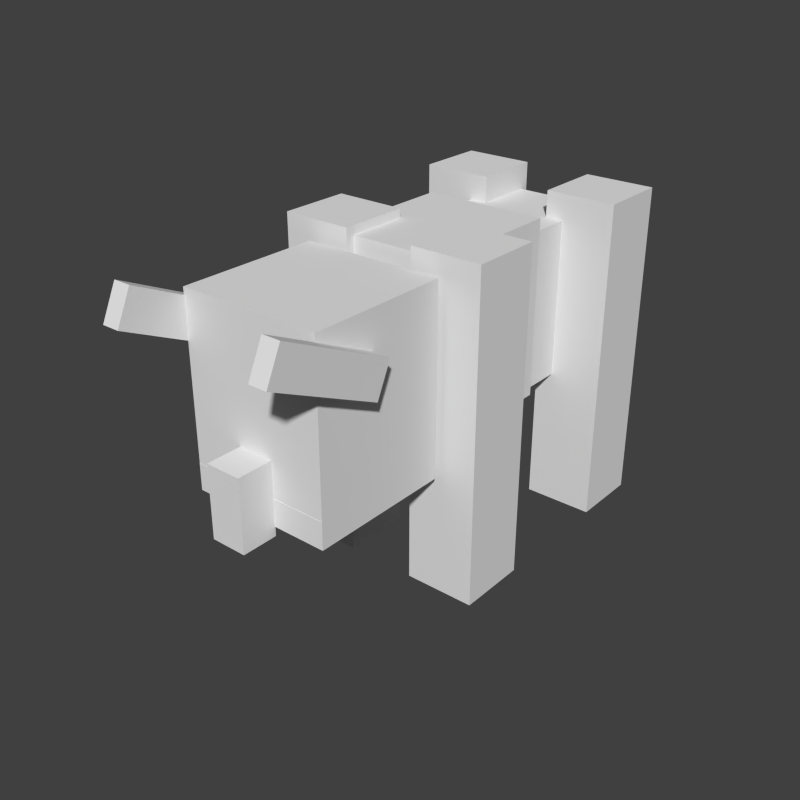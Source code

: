 # Source: beast.blend  (saved by Blender 2.79.0; exported with 4.5.12 LTS)
import bpy
from mathutils import Matrix  # noqa: F401  (used for matrix-valued properties, if any)

bpy.ops.wm.read_factory_settings(use_empty=True)
scene = bpy.context.scene
scene.name = 'Scene'

# ---- collections
col_collection_1 = bpy.data.collections.new('Collection 1'); scene.collection.children.link(col_collection_1)

# ---- world
world_world = bpy.data.worlds.new('World'); scene.world = world_world
world_world.color = (0.05088, 0.05088, 0.05088)
world_world.use_sun_shadow = False
world_world.sun_shadow_jitter_overblur = 0.0
world_world.cycles.sampling_method = 'NONE'
world_world.cycles.sample_map_resolution = 256

# ---- meshes
me_head_011 = bpy.data.meshes.new('head.011')
me_head_011.from_pydata([(-1.0, -1.0, -1.0), (-1.0, -1.0, 1.0), (-1.0, 1.0, -1.0), (-1.0, 1.0, 1.0), (1.0, -1.0, -1.0), (1.0, -1.0, 1.0), (1.0, 1.0, -1.0), (1.0, 1.0, 1.0)], [], [(0, 1, 3, 2), (2, 3, 7, 6), (6, 7, 5, 4), (4, 5, 1, 0), (2, 6, 4, 0), (7, 3, 1, 5)])
_uv = me_head_011.uv_layers.new(name='UVMap')
_uv.uv.foreach_set('vector', [0.6094, 0.4297, 0.6094, 0.5391, 0.5781, 0.5391, 0.5781, 0.4297, 0.6719, 0.4297, 0.6719, 0.5391, 0.6562, 0.5391, 0.6562, 0.4297, 0.6562, 0.4297, 0.6562, 0.5391, 0.625, 0.5391, 0.625, 0.4297, 0.625, 0.4297, 0.625, 0.5391, 0.6094, 0.5391, 0.6094, 0.4297, 0.6406, 0.5703, 0.625, 0.5703, 0.625, 0.5391, 0.6406, 0.5391, 0.625, 0.5703, 0.6094, 0.5703, 0.6094, 0.5391, 0.625, 0.5391])
me_head_011.use_remesh_preserve_volume = False
me_head_011.use_remesh_preserve_attributes = False
me_head_011.use_mirror_vertex_groups = False
me_head_011.update()
me_head_010 = bpy.data.meshes.new('head.010')
me_head_010.from_pydata([(-1.0, -1.0, -1.0), (-1.0, -1.0, 1.0), (-1.0, 1.0, -1.0), (-1.0, 1.0, 1.0), (1.0, -1.0, -1.0), (1.0, -1.0, 1.0), (1.0, 1.0, -1.0), (1.0, 1.0, 1.0)], [], [(0, 1, 3, 2), (2, 3, 7, 6), (6, 7, 5, 4), (4, 5, 1, 0), (2, 6, 4, 0), (7, 3, 1, 5)])
_uv = me_head_010.uv_layers.new(name='UVMap')
_uv.uv.foreach_set('vector', [0.8125, 0.6484, 0.8125, 0.9375, 0.75, 0.9375, 0.75, 0.6484, 1.0, 0.6484, 1.0, 0.9375, 0.9375, 0.9375, 0.9375, 0.6484, 0.9375, 0.6484, 0.9375, 0.9375, 0.875, 0.9375, 0.875, 0.6484, 0.875, 0.6484, 0.875, 0.9375, 0.8125, 0.9375, 0.8125, 0.6484, 0.9375, 1.0, 0.875, 1.0, 0.875, 0.9375, 0.9375, 0.9375, 0.875, 1.0, 0.8125, 1.0, 0.8125, 0.9375, 0.875, 0.9375])
me_head_010.use_remesh_preserve_volume = False
me_head_010.use_remesh_preserve_attributes = False
me_head_010.use_mirror_vertex_groups = False
me_head_010.update()
me_head_009 = bpy.data.meshes.new('head.009')
me_head_009.from_pydata([(-1.0, -1.0, -1.0), (-1.0, -1.0, 1.0), (-1.0, 1.0, -1.0), (-1.0, 1.0, 1.0), (1.0, -1.0, -1.0), (1.0, -1.0, 1.0), (1.0, 1.0, -1.0), (1.0, 1.0, 1.0)], [], [(0, 1, 3, 2), (2, 3, 7, 6), (6, 7, 5, 4), (4, 5, 1, 0), (2, 6, 4, 0), (7, 3, 1, 5)])
_uv = me_head_009.uv_layers.new(name='UVMap')
_uv.uv.foreach_set('vector', [0.5625, 0.6484, 0.5625, 0.9375, 0.5, 0.9375, 0.5, 0.6484, 0.75, 0.6484, 0.75, 0.9375, 0.6875, 0.9375, 0.6875, 0.6484, 0.6875, 0.6484, 0.6875, 0.9375, 0.625, 0.9375, 0.625, 0.6484, 0.625, 0.6484, 0.625, 0.9375, 0.5625, 0.9375, 0.5625, 0.6484, 0.6875, 1.0, 0.625, 1.0, 0.625, 0.9375, 0.6875, 0.9375, 0.625, 1.0, 0.5625, 1.0, 0.5625, 0.9375, 0.625, 0.9375])
me_head_009.use_remesh_preserve_volume = False
me_head_009.use_remesh_preserve_attributes = False
me_head_009.use_mirror_vertex_groups = False
me_head_009.update()
me_head_008 = bpy.data.meshes.new('head.008')
me_head_008.from_pydata([(-1.0, -1.0, -1.0), (-1.0, -1.0, 1.0), (-1.0, 1.0, -1.0), (-1.0, 1.0, 1.0), (1.0, -1.0, -1.0), (1.0, -1.0, 1.0), (1.0, 1.0, -1.0), (1.0, 1.0, 1.0)], [], [(0, 1, 3, 2), (2, 3, 7, 6), (6, 7, 5, 4), (4, 5, 1, 0), (2, 6, 4, 0), (7, 3, 1, 5)])
_uv = me_head_008.uv_layers.new(name='UVMap')
_uv.uv.foreach_set('vector', [0.6719, 0.2109, 0.6719, 0.2891, 0.5312, 0.2891, 0.5312, 0.2109, 0.9688, 0.2109, 0.9688, 0.2891, 0.8906, 0.2891, 0.8906, 0.2109, 0.8906, 0.2109, 0.8906, 0.2891, 0.75, 0.2891, 0.75, 0.2109, 0.75, 0.2109, 0.75, 0.2891, 0.6719, 0.2891, 0.6719, 0.2109, 0.8281, 0.4297, 0.75, 0.4297, 0.75, 0.2891, 0.8281, 0.2891, 0.75, 0.4297, 0.6719, 0.4297, 0.6719, 0.2891, 0.75, 0.2891])
me_head_008.use_remesh_preserve_volume = False
me_head_008.use_remesh_preserve_attributes = False
me_head_008.use_mirror_vertex_groups = False
me_head_008.update()
me_head_007 = bpy.data.meshes.new('head.007')
me_head_007.from_pydata([(-1.0, -1.0, -1.0), (-1.0, -1.0, 1.0), (-1.0, 1.0, -1.0), (-1.0, 1.0, 1.0), (1.0, -1.0, -1.0), (1.0, -1.0, 1.0), (1.0, 1.0, -1.0), (1.0, 1.0, 1.0)], [], [(0, 1, 3, 2), (2, 3, 7, 6), (6, 7, 5, 4), (4, 5, 1, 0), (2, 6, 4, 0), (7, 3, 1, 5)])
_uv = me_head_007.uv_layers.new(name='UVMap')
_uv.uv.foreach_set('vector', [0.6094, 0.4297, 0.6094, 0.5391, 0.5781, 0.5391, 0.5781, 0.4297, 0.6562, 0.4297, 0.6562, 0.5391, 0.6719, 0.5391, 0.6719, 0.4297, 0.6562, 0.4297, 0.6562, 0.5391, 0.625, 0.5391, 0.625, 0.4297, 0.6094, 0.4297, 0.6094, 0.5391, 0.625, 0.5391, 0.625, 0.4297, 0.6406, 0.5703, 0.625, 0.5703, 0.625, 0.5391, 0.6406, 0.5391, 0.625, 0.5703, 0.6094, 0.5703, 0.6094, 0.5391, 0.625, 0.5391])
me_head_007.use_remesh_preserve_volume = False
me_head_007.use_remesh_preserve_attributes = False
me_head_007.use_mirror_vertex_groups = False
me_head_007.update()
me_head_006 = bpy.data.meshes.new('head.006')
me_head_006.from_pydata([(-1.0, -1.0, -1.0), (-1.0, -1.0, 1.0), (-1.0, 1.0, -1.0), (-1.0, 1.0, 1.0), (1.0, -1.0, -1.0), (1.0, -1.0, 1.0), (1.0, 1.0, -1.0), (1.0, 1.0, 1.0)], [], [(0, 1, 3, 2), (2, 3, 7, 6), (6, 7, 5, 4), (4, 5, 1, 0), (2, 6, 4, 0), (7, 3, 1, 5)])
_uv = me_head_006.uv_layers.new(name='UVMap')
_uv.uv.foreach_set('vector', [0.8125, 0.6484, 0.8125, 0.9375, 0.75, 0.9375, 0.75, 0.6484, 1.0, 0.6484, 1.0, 0.9375, 0.9375, 0.9375, 0.9375, 0.6484, 0.9375, 0.6484, 0.9375, 0.9375, 0.875, 0.9375, 0.875, 0.6484, 0.875, 0.6484, 0.875, 0.9375, 0.8125, 0.9375, 0.8125, 0.6484, 0.9375, 1.0, 0.875, 1.0, 0.875, 0.9375, 0.9375, 0.9375, 0.875, 1.0, 0.8125, 1.0, 0.8125, 0.9375, 0.875, 0.9375])
me_head_006.use_remesh_preserve_volume = False
me_head_006.use_remesh_preserve_attributes = False
me_head_006.use_mirror_vertex_groups = False
me_head_006.update()
me_head_005 = bpy.data.meshes.new('head.005')
me_head_005.from_pydata([(-1.0, -1.0, -1.0), (-1.0, -1.0, 1.0), (-1.0, 1.0, -1.0), (-1.0, 1.0, 1.0), (1.0, -1.0, -1.0), (1.0, -1.0, 1.0), (1.0, 1.0, -1.0), (1.0, 1.0, 1.0)], [], [(0, 1, 3, 2), (2, 3, 7, 6), (6, 7, 5, 4), (4, 5, 1, 0), (2, 6, 4, 0), (7, 3, 1, 5)])
_uv = me_head_005.uv_layers.new(name='UVMap')
_uv.uv.foreach_set('vector', [0.5625, 0.6484, 0.5625, 0.9375, 0.5, 0.9375, 0.5, 0.6484, 0.75, 0.6484, 0.75, 0.9375, 0.6875, 0.9375, 0.6875, 0.6484, 0.6875, 0.6484, 0.6875, 0.9375, 0.625, 0.9375, 0.625, 0.6484, 0.625, 0.6484, 0.625, 0.9375, 0.5625, 0.9375, 0.5625, 0.6484, 0.6875, 1.0, 0.625, 1.0, 0.625, 0.9375, 0.6875, 0.9375, 0.625, 1.0, 0.5625, 1.0, 0.5625, 0.9375, 0.625, 0.9375])
me_head_005.use_remesh_preserve_volume = False
me_head_005.use_remesh_preserve_attributes = False
me_head_005.use_mirror_vertex_groups = False
me_head_005.update()
me_head_004 = bpy.data.meshes.new('head.004')
me_head_004.from_pydata([(-1.0, -1.0, -1.0), (-1.0, -1.0, 1.0), (-1.0, 1.0, -1.0), (-1.0, 1.0, 1.0), (1.0, -1.0, -1.0), (1.0, -1.0, 1.0), (1.0, 1.0, -1.0), (1.0, 1.0, 1.0)], [], [(0, 1, 3, 2), (2, 3, 7, 6), (6, 7, 5, 4), (4, 5, 1, 0), (2, 6, 4, 0), (7, 3, 1, 5)])
_uv = me_head_004.uv_layers.new(name='UVMap')
_uv.uv.foreach_set('vector', [0.03125, 0.9062, 0.03125, 0.9688, 0.0, 0.9688, 0.0, 0.9062, 0.125, 0.9062, 0.125, 0.9688, 0.09375, 0.9688, 0.09375, 0.9062, 0.09375, 0.9062, 0.09375, 0.9688, 0.0625, 0.9688, 0.0625, 0.9062, 0.0625, 0.9062, 0.0625, 0.9688, 0.03125, 0.9688, 0.03125, 0.9062, 0.09375, 1.0, 0.0625, 1.0, 0.0625, 0.9688, 0.09375, 0.9688, 0.0625, 1.0, 0.03125, 1.0, 0.03125, 0.9688, 0.0625, 0.9688])
me_head_004.use_remesh_preserve_volume = False
me_head_004.use_remesh_preserve_attributes = False
me_head_004.use_mirror_vertex_groups = False
me_head_004.update()
me_head_003 = bpy.data.meshes.new('head.003')
me_head_003.from_pydata([(-1.0, -1.0, -1.0), (-1.0, -1.0, 1.0), (-1.0, 1.0, -1.0), (-1.0, 1.0, 1.0), (1.0, -1.0, -1.0), (1.0, -1.0, 1.0), (1.0, 1.0, -1.0), (1.0, 1.0, 1.0)], [], [(0, 1, 3, 2), (2, 3, 7, 6), (6, 7, 5, 4), (4, 5, 1, 0), (2, 6, 4, 0), (7, 3, 1, 5)])
_uv = me_head_003.uv_layers.new(name='UVMap')
_uv.uv.foreach_set('vector', [0.1406, 0.04688, 0.1406, 0.1484, 0.0, 0.1484, 0.0, 0.04688, 0.4688, 0.04688, 0.4688, 0.1484, 0.375, 0.1484, 0.375, 0.04688, 0.375, 0.04688, 0.375, 0.1484, 0.2344, 0.1484, 0.2344, 0.04688, 0.2344, 0.04688, 0.2344, 0.1484, 0.1406, 0.1484, 0.1406, 0.04688, 0.2344, 0.2891, 0.3281, 0.2891, 0.3281, 0.1484, 0.2344, 0.1484, 0.2344, 0.2891, 0.1406, 0.2891, 0.1406, 0.1484, 0.2344, 0.1484])
me_head_003.use_remesh_preserve_volume = False
me_head_003.use_remesh_preserve_attributes = False
me_head_003.use_mirror_vertex_groups = False
me_head_003.update()
me_head_002 = bpy.data.meshes.new('head.002')
me_head_002.from_pydata([(-1.0, -1.0, -1.0), (-1.0, -1.0, 1.0), (-1.0, 1.0, -1.0), (-1.0, 1.0, 1.0), (1.0, -1.0, -1.0), (1.0, -1.0, 1.0), (1.0, 1.0, -1.0), (1.0, 1.0, 1.0)], [], [(0, 1, 3, 2), (2, 3, 7, 6), (6, 7, 5, 4), (4, 5, 1, 0), (2, 6, 4, 0), (7, 3, 1, 5)])
_uv = me_head_002.uv_layers.new(name='UVMap')
_uv.uv.foreach_set('vector', [0.1562, 0.2891, 0.1562, 0.4141, 0.0, 0.4141, 0.0, 0.2891, 0.5312, 0.2891, 0.5312, 0.4141, 0.4219, 0.4141, 0.4219, 0.2891, 0.4219, 0.2891, 0.4219, 0.4141, 0.2656, 0.4141, 0.2656, 0.2891, 0.2656, 0.2891, 0.2656, 0.4141, 0.1562, 0.4141, 0.1562, 0.2891, 0.375, 0.5703, 0.2656, 0.5703, 0.2656, 0.4141, 0.375, 0.4141, 0.2656, 0.5703, 0.1562, 0.5703, 0.1562, 0.4141, 0.2656, 0.4141])
me_head_002.use_remesh_preserve_volume = False
me_head_002.use_remesh_preserve_attributes = False
me_head_002.use_mirror_vertex_groups = False
me_head_002.update()
me_head_001 = bpy.data.meshes.new('head.001')
me_head_001.from_pydata([(-1.0, -1.0, -1.0), (-1.0, -1.0, 1.0), (-1.0, 1.0, -1.0), (-1.0, 1.0, 1.0), (1.0, -1.0, -1.0), (1.0, -1.0, 1.0), (1.0, 1.0, -1.0), (1.0, 1.0, 1.0)], [], [(0, 1, 3, 2), (2, 3, 7, 6), (6, 7, 5, 4), (4, 5, 1, 0), (2, 6, 4, 0), (7, 3, 1, 5)])
_uv = me_head_001.uv_layers.new(name='UVMap')
_uv.uv.foreach_set('vector', [0.125, 0.5703, 0.125, 0.5938, 0.0, 0.5938, 0.0, 0.5703, 0.5, 0.5703, 0.5, 0.5938, 0.375, 0.5938, 0.375, 0.5703, 0.375, 0.5703, 0.375, 0.5938, 0.25, 0.5938, 0.25, 0.5703, 0.25, 0.5703, 0.25, 0.5938, 0.125, 0.5938, 0.125, 0.5703, 0.375, 0.7188, 0.25, 0.7188, 0.25, 0.5938, 0.375, 0.5938, 0.25, 0.7188, 0.125, 0.7188, 0.125, 0.5938, 0.25, 0.5938])
me_head_001.use_remesh_preserve_volume = False
me_head_001.use_remesh_preserve_attributes = False
me_head_001.use_mirror_vertex_groups = False
me_head_001.update()
me_head = bpy.data.meshes.new('head')
me_head.from_pydata([(-1.0, -1.0, -1.0), (-1.0, -1.0, 1.0), (-1.0, 1.0, -1.0), (-1.0, 1.0, 1.0), (1.0, -1.0, -1.0), (1.0, -1.0, 1.0), (1.0, 1.0, -1.0), (1.0, 1.0, 1.0)], [], [(0, 1, 3, 2), (2, 3, 7, 6), (6, 7, 5, 4), (4, 5, 1, 0), (2, 6, 4, 0), (7, 3, 1, 5)])
_uv = me_head.uv_layers.new(name='UVMap')
_uv.uv.foreach_set('vector', [0.125, 0.7188, 0.125, 0.875, 0.0, 0.875, 0.0, 0.7188, 0.5, 0.7188, 0.5, 0.875, 0.375, 0.875, 0.375, 0.7188, 0.375, 0.7188, 0.375, 0.875, 0.25, 0.875, 0.25, 0.7188, 0.25, 0.7188, 0.25, 0.875, 0.125, 0.875, 0.125, 0.7188, 0.375, 1.0, 0.25, 1.0, 0.25, 0.875, 0.375, 0.875, 0.25, 1.0, 0.125, 1.0, 0.125, 0.875, 0.25, 0.875])
me_head.use_remesh_preserve_volume = False
me_head.use_remesh_preserve_attributes = False
me_head.use_mirror_vertex_groups = False
me_head.update()

# ---- objects
ob_horn_right = bpy.data.objects.new('horn.right', me_head_011)
ob_leg_left = bpy.data.objects.new('leg.left', me_head_010)
ob_arm_left = bpy.data.objects.new('arm.left', me_head_009)
ob_neck = bpy.data.objects.new('neck', me_head_008)
ob_horn_left = bpy.data.objects.new('horn.left', me_head_007)
ob_leg_right = bpy.data.objects.new('leg.right', me_head_006)
ob_arm_right = bpy.data.objects.new('arm.right', me_head_005)
ob_nose = bpy.data.objects.new('nose', me_head_004)
ob_body_back = bpy.data.objects.new('body.back', me_head_003)
ob_body_front = bpy.data.objects.new('body.front', me_head_002)
ob_mouth = bpy.data.objects.new('mouth', me_head_001)
ob_head = bpy.data.objects.new('head', me_head)

# ---- transforms, parenting, visibility, modifiers, constraints
ob_horn_right.location = (-1.79, -5.235, 6.449)
ob_horn_right.rotation_euler = (1.134, 4.908e-07, 2.439e-07)
ob_horn_right.scale = (0.2, 0.4, 1.4)
ob_horn_right.lineart.crease_threshold = 0.0
_vg = ob_horn_right.vertex_groups.new(name='body.top')
_vg = ob_horn_right.vertex_groups.new(name='head')
_vg.add([0, 1, 2, 3, 4, 5, 6, 7], 1.0, 'REPLACE')
_vg = ob_horn_right.vertex_groups.new(name='nose')
_vg = ob_horn_right.vertex_groups.new(name='arm.right')
_vg = ob_horn_right.vertex_groups.new(name='arm.left')
_vg = ob_horn_right.vertex_groups.new(name='body.low')
_vg = ob_horn_right.vertex_groups.new(name='leg.right')
_vg = ob_horn_right.vertex_groups.new(name='leg.left')
_m = ob_horn_right.modifiers.new('Armature', 'ARMATURE')
ob_leg_left.location = (1.594, 3.569, 3.719)
ob_leg_left.rotation_euler = (-9.313e-10, -9.313e-10, -1.571)
ob_leg_left.scale = (0.8, 0.8, 3.7)
ob_leg_left.lineart.crease_threshold = 0.0
_vg = ob_leg_left.vertex_groups.new(name='body.top')
_vg = ob_leg_left.vertex_groups.new(name='head')
_vg.add([0, 1, 2, 3, 4, 5, 6, 7], 1.0, 'REPLACE')
_vg = ob_leg_left.vertex_groups.new(name='nose')
_vg = ob_leg_left.vertex_groups.new(name='arm.right')
_vg = ob_leg_left.vertex_groups.new(name='arm.left')
_vg = ob_leg_left.vertex_groups.new(name='body.low')
_vg = ob_leg_left.vertex_groups.new(name='leg.right')
_vg = ob_leg_left.vertex_groups.new(name='leg.left')
_m = ob_leg_left.modifiers.new('Armature', 'ARMATURE')
ob_arm_left.location = (1.594, -0.9987, 3.719)
ob_arm_left.rotation_euler = (-9.313e-10, -9.313e-10, -1.571)
ob_arm_left.scale = (0.8, 0.8, 3.7)
ob_arm_left.lineart.crease_threshold = 0.0
_vg = ob_arm_left.vertex_groups.new(name='body.top')
_vg = ob_arm_left.vertex_groups.new(name='head')
_vg.add([0, 1, 2, 3, 4, 5, 6, 7], 1.0, 'REPLACE')
_vg = ob_arm_left.vertex_groups.new(name='nose')
_vg = ob_arm_left.vertex_groups.new(name='arm.right')
_vg = ob_arm_left.vertex_groups.new(name='arm.left')
_vg = ob_arm_left.vertex_groups.new(name='body.low')
_vg = ob_arm_left.vertex_groups.new(name='leg.right')
_vg = ob_arm_left.vertex_groups.new(name='leg.left')
_m = ob_arm_left.modifiers.new('Armature', 'ARMATURE')
ob_neck.location = (0.006041, -0.7862, 5.076)
ob_neck.scale = (1.0, 1.8, 1.0)
ob_neck.lineart.crease_threshold = 0.0
_vg = ob_neck.vertex_groups.new(name='body.top')
_vg = ob_neck.vertex_groups.new(name='head')
_vg.add([0, 1, 2, 3, 4, 5, 6, 7], 1.0, 'REPLACE')
_vg = ob_neck.vertex_groups.new(name='nose')
_vg = ob_neck.vertex_groups.new(name='arm.right')
_vg = ob_neck.vertex_groups.new(name='arm.left')
_vg = ob_neck.vertex_groups.new(name='body.low')
_vg = ob_neck.vertex_groups.new(name='leg.right')
_vg = ob_neck.vertex_groups.new(name='leg.left')
_m = ob_neck.modifiers.new('Armature', 'ARMATURE')
ob_horn_left.location = (1.79, -5.235, 6.449)
ob_horn_left.rotation_euler = (1.134, 4.908e-07, 2.439e-07)
ob_horn_left.scale = (0.2, 0.4, 1.4)
ob_horn_left.lineart.crease_threshold = 0.0
_vg = ob_horn_left.vertex_groups.new(name='body.top')
_vg = ob_horn_left.vertex_groups.new(name='head')
_vg.add([0, 1, 2, 3, 4, 5, 6, 7], 1.0, 'REPLACE')
_vg = ob_horn_left.vertex_groups.new(name='nose')
_vg = ob_horn_left.vertex_groups.new(name='arm.right')
_vg = ob_horn_left.vertex_groups.new(name='arm.left')
_vg = ob_horn_left.vertex_groups.new(name='body.low')
_vg = ob_horn_left.vertex_groups.new(name='leg.right')
_vg = ob_horn_left.vertex_groups.new(name='leg.left')
_m = ob_horn_left.modifiers.new('Armature', 'ARMATURE')
ob_leg_right.location = (-1.594, 3.569, 3.719)
ob_leg_right.scale = (0.8, 0.8, 3.7)
ob_leg_right.lineart.crease_threshold = 0.0
_vg = ob_leg_right.vertex_groups.new(name='body.top')
_vg = ob_leg_right.vertex_groups.new(name='head')
_vg.add([0, 1, 2, 3, 4, 5, 6, 7], 1.0, 'REPLACE')
_vg = ob_leg_right.vertex_groups.new(name='nose')
_vg = ob_leg_right.vertex_groups.new(name='arm.right')
_vg = ob_leg_right.vertex_groups.new(name='arm.left')
_vg = ob_leg_right.vertex_groups.new(name='body.low')
_vg = ob_leg_right.vertex_groups.new(name='leg.right')
_vg = ob_leg_right.vertex_groups.new(name='leg.left')
_m = ob_leg_right.modifiers.new('Armature', 'ARMATURE')
ob_arm_right.location = (-1.594, -0.9987, 3.719)
ob_arm_right.scale = (0.8, 0.8, 3.7)
ob_arm_right.lineart.crease_threshold = 0.0
_vg = ob_arm_right.vertex_groups.new(name='body.top')
_vg = ob_arm_right.vertex_groups.new(name='head')
_vg.add([0, 1, 2, 3, 4, 5, 6, 7], 1.0, 'REPLACE')
_vg = ob_arm_right.vertex_groups.new(name='nose')
_vg = ob_arm_right.vertex_groups.new(name='arm.right')
_vg = ob_arm_right.vertex_groups.new(name='arm.left')
_vg = ob_arm_right.vertex_groups.new(name='body.low')
_vg = ob_arm_right.vertex_groups.new(name='leg.right')
_vg = ob_arm_right.vertex_groups.new(name='leg.left')
_m = ob_arm_right.modifiers.new('Armature', 'ARMATURE')
ob_nose.location = (0.0, -5.596, 3.431)
ob_nose.scale = (0.4, 0.4, 0.8)
ob_nose.lineart.crease_threshold = 0.0
_vg = ob_nose.vertex_groups.new(name='body.top')
_vg = ob_nose.vertex_groups.new(name='head')
_vg.add([0, 1, 2, 3, 4, 5, 6, 7], 1.0, 'REPLACE')
_vg = ob_nose.vertex_groups.new(name='nose')
_vg = ob_nose.vertex_groups.new(name='arm.right')
_vg = ob_nose.vertex_groups.new(name='arm.left')
_vg = ob_nose.vertex_groups.new(name='body.low')
_vg = ob_nose.vertex_groups.new(name='leg.right')
_vg = ob_nose.vertex_groups.new(name='leg.left')
_m = ob_nose.modifiers.new('Armature', 'ARMATURE')
ob_body_back.location = (2.533e-07, 2.871, 5.033)
ob_body_back.rotation_euler = (1.571, 2.22e-16, 2.22e-16)
ob_body_back.scale = (1.2, 1.8, 1.3)
ob_body_back.lineart.crease_threshold = 0.0
_vg = ob_body_back.vertex_groups.new(name='body.top')
_vg = ob_body_back.vertex_groups.new(name='head')
_vg.add([0, 1, 2, 3, 4, 5, 6, 7], 1.0, 'REPLACE')
_vg = ob_body_back.vertex_groups.new(name='nose')
_vg = ob_body_back.vertex_groups.new(name='arm.right')
_vg = ob_body_back.vertex_groups.new(name='arm.left')
_vg = ob_body_back.vertex_groups.new(name='body.low')
_vg = ob_body_back.vertex_groups.new(name='leg.right')
_vg = ob_body_back.vertex_groups.new(name='leg.left')
_m = ob_body_back.modifiers.new('Armature', 'ARMATURE')
ob_body_front.location = (0.0, 0.0, 5.223)
ob_body_front.rotation_euler = (1.571, 2.22e-16, 2.22e-16)
ob_body_front.scale = (1.4, 2.0, 1.6)
ob_body_front.lineart.crease_threshold = 0.0
_vg = ob_body_front.vertex_groups.new(name='body.top')
_vg = ob_body_front.vertex_groups.new(name='head')
_vg.add([0, 1, 2, 3, 4, 5, 6, 7], 1.0, 'REPLACE')
_vg = ob_body_front.vertex_groups.new(name='nose')
_vg = ob_body_front.vertex_groups.new(name='arm.right')
_vg = ob_body_front.vertex_groups.new(name='arm.left')
_vg = ob_body_front.vertex_groups.new(name='body.low')
_vg = ob_body_front.vertex_groups.new(name='leg.right')
_vg = ob_body_front.vertex_groups.new(name='leg.left')
_m = ob_body_front.modifiers.new('Armature', 'ARMATURE')
ob_mouth.location = (0.0, -3.605, 3.138)
ob_mouth.scale = (1.6, 1.6, 0.3)
ob_mouth.lineart.crease_threshold = 0.0
_vg = ob_mouth.vertex_groups.new(name='body.top')
_vg = ob_mouth.vertex_groups.new(name='head')
_vg.add([0, 1, 2, 3, 4, 5, 6, 7], 1.0, 'REPLACE')
_vg = ob_mouth.vertex_groups.new(name='nose')
_vg = ob_mouth.vertex_groups.new(name='arm.right')
_vg = ob_mouth.vertex_groups.new(name='arm.left')
_vg = ob_mouth.vertex_groups.new(name='body.low')
_vg = ob_mouth.vertex_groups.new(name='leg.right')
_vg = ob_mouth.vertex_groups.new(name='leg.left')
_m = ob_mouth.modifiers.new('Armature', 'ARMATURE')
ob_head.location = (0.0, -3.599, 5.035)
ob_head.scale = (1.601, 1.601, 2.0)
ob_head.lineart.crease_threshold = 0.0
_vg = ob_head.vertex_groups.new(name='body.top')
_vg = ob_head.vertex_groups.new(name='head')
_vg.add([0, 1, 2, 3, 4, 5, 6, 7], 1.0, 'REPLACE')
_vg = ob_head.vertex_groups.new(name='nose')
_vg = ob_head.vertex_groups.new(name='arm.right')
_vg = ob_head.vertex_groups.new(name='arm.left')
_vg = ob_head.vertex_groups.new(name='body.low')
_vg = ob_head.vertex_groups.new(name='leg.right')
_vg = ob_head.vertex_groups.new(name='leg.left')
_m = ob_head.modifiers.new('Armature', 'ARMATURE')

# ---- collection membership
col_collection_1.objects.link(ob_horn_right)
col_collection_1.objects.link(ob_leg_left)
col_collection_1.objects.link(ob_arm_left)
col_collection_1.objects.link(ob_neck)
col_collection_1.objects.link(ob_horn_left)
col_collection_1.objects.link(ob_leg_right)
col_collection_1.objects.link(ob_arm_right)
col_collection_1.objects.link(ob_nose)
col_collection_1.objects.link(ob_body_back)
col_collection_1.objects.link(ob_body_front)
col_collection_1.objects.link(ob_mouth)
col_collection_1.objects.link(ob_head)

# ---- scene / render settings (as saved in the file)
scene.frame_start = 0; scene.frame_end = 60; scene.frame_set(0)
scene.render.engine = 'BLENDER_EEVEE_NEXT'
scene.render.resolution_x = 380
scene.render.resolution_y = 380
scene.render.dither_intensity = 0.0
scene.render.film_transparent = True
scene.cycles.use_denoising = False
scene.cycles.samples = 10
scene.cycles.sampling_pattern = 'TABULATED_SOBOL'
scene.cycles.light_sampling_threshold = 0.0
scene.cycles.use_adaptive_sampling = False
scene.cycles.use_light_tree = False
scene.cycles.blur_glossy = 0.0
scene.cycles.pixel_filter_type = 'GAUSSIAN'
scene.cycles.sample_clamp_indirect = 0.0
scene.view_settings.view_transform = 'Standard'
bpy.context.view_layer.update()

# ---- added for rendering (the .blend has no active camera and no usable light): camera, sun
cam_auto = bpy.data.cameras.new('AutoCamera')
cam_auto.lens = 50.0
cam_auto.sensor_width = 36.0
cam_auto.clip_end = 1000.0
ob_auto_camera = bpy.data.objects.new('AutoCamera', cam_auto)
scene.collection.objects.link(ob_auto_camera)
ob_auto_camera.location = (13.0716, -16.8381, 14.1763)
ob_auto_camera.rotation_euler = (1.09748, -7.21219e-08, 0.694738)
scene.camera = ob_auto_camera
light_auto_sun = bpy.data.lights.new('AutoSun', 'SUN')
light_auto_sun.energy = 3.0
light_auto_sun.angle = 0.0523599
ob_auto_sun = bpy.data.objects.new('AutoSun', light_auto_sun)
scene.collection.objects.link(ob_auto_sun)
ob_auto_sun.rotation_euler = (0.872665, 0.174533, 0.523599)
bpy.context.view_layer.update()
